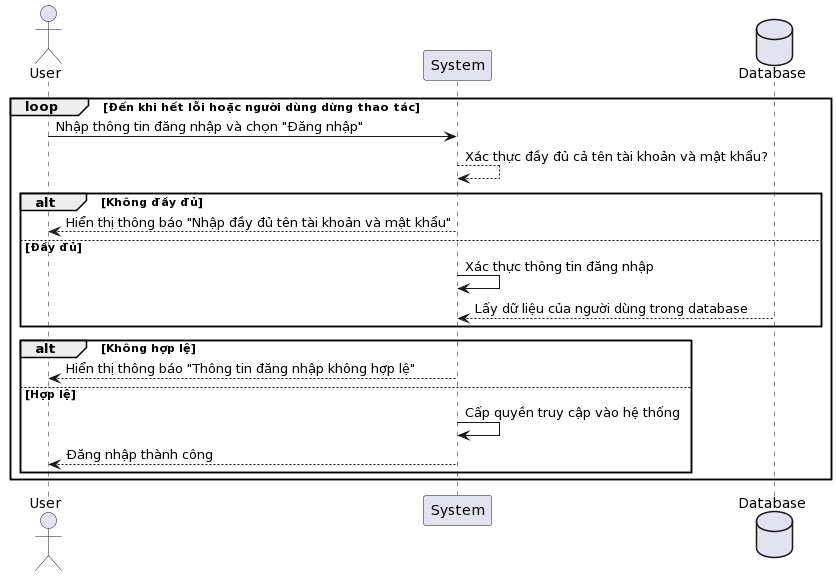

The diagram above was rendered by PlantUML. Its source (embedded in the PNG):
@startuml
actor User
participant "System" as System
database Database

loop Đến khi hết lỗi hoặc người dùng dừng thao tác
User -> System: Nhập thông tin đăng nhập và chọn "Đăng nhập"

System --> System: Xác thực đầy đủ cả tên tài khoản và mật khẩu?
alt Không đầy đủ
System --> User: Hiển thị thông báo "Nhập đầy đủ tên tài khoản và mật khẩu"
else Đầy đủ
System -> System: Xác thực thông tin đăng nhập
Database --> System: Lấy dữ liệu của người dùng trong database

end
alt Không hợp lệ
    System --> User: Hiển thị thông báo "Thông tin đăng nhập không hợp lệ"
else Hợp lệ

System -> System: Cấp quyền truy cập vào hệ thống
System --> User: Đăng nhập thành công
end
end
@enduml